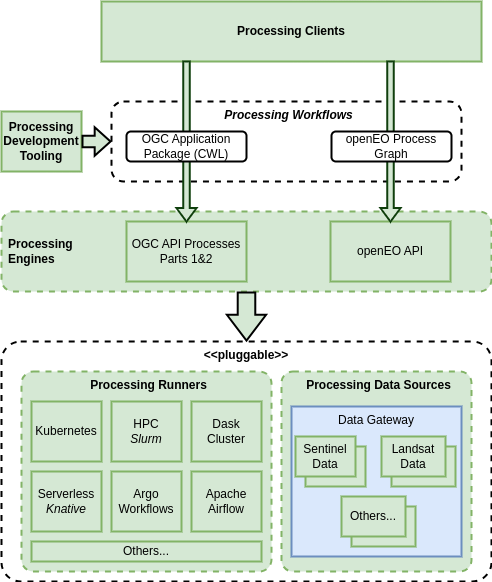

The diagram above was exported from draw.io. Its source (the exported page's mxGraphModel, read from the mxfile embedded in the PNG):
<mxGraphModel dx="1374" dy="838" grid="1" gridSize="10" guides="0" tooltips="1" connect="1" arrows="1" fold="1" page="1" pageScale="1" pageWidth="827" pageHeight="1169" math="0" shadow="0">
  <root>
    <mxCell id="0" />
    <mxCell id="1" parent="0" />
    <mxCell id="AtcYOpp-b_XsxxUCgTMl-25" value="&amp;lt;&amp;lt;pluggable&amp;gt;&amp;gt;" style="rounded=1;whiteSpace=wrap;html=1;dashed=1;strokeWidth=2;fontStyle=1;verticalAlign=top;arcSize=8;" parent="1" vertex="1">
      <mxGeometry x="90" y="450" width="490" height="240" as="geometry" />
    </mxCell>
    <mxCell id="AtcYOpp-b_XsxxUCgTMl-9" value="Processing Data Sources" style="rounded=1;whiteSpace=wrap;html=1;align=center;dashed=1;spacingLeft=5;fontStyle=1;fillColor=#d5e8d4;strokeColor=#82b366;strokeWidth=2;arcSize=6;verticalAlign=top;" parent="1" vertex="1">
      <mxGeometry x="370" y="480" width="190" height="200" as="geometry" />
    </mxCell>
    <mxCell id="t5OXT_W1rpUa-zp2VX90-1" value="Processing&lt;br&gt;Engines" style="rounded=1;whiteSpace=wrap;html=1;align=left;dashed=1;spacingLeft=5;fontStyle=1;fillColor=#d5e8d4;strokeColor=#82b366;strokeWidth=2;" parent="1" vertex="1">
      <mxGeometry x="90" y="320" width="490" height="80" as="geometry" />
    </mxCell>
    <mxCell id="3hBlr3gGcf_2g8Pnbv07-30" value="&lt;i&gt;Processing Workflows&lt;/i&gt;" style="rounded=1;whiteSpace=wrap;html=1;align=center;dashed=1;spacingLeft=5;fontStyle=1;strokeWidth=2;horizontal=1;verticalAlign=top;" parent="1" vertex="1">
      <mxGeometry x="200" y="210" width="350" height="80" as="geometry" />
    </mxCell>
    <mxCell id="3hBlr3gGcf_2g8Pnbv07-28" value="OGC API Processes&lt;br&gt;Parts 1&amp;amp;2" style="rounded=0;whiteSpace=wrap;html=1;fillColor=#d5e8d4;strokeColor=#82b366;strokeWidth=2;" parent="1" vertex="1">
      <mxGeometry x="215" y="330" width="120" height="60" as="geometry" />
    </mxCell>
    <mxCell id="3hBlr3gGcf_2g8Pnbv07-29" value="openEO API" style="rounded=0;whiteSpace=wrap;html=1;fillColor=#d5e8d4;strokeColor=#82b366;strokeWidth=2;" parent="1" vertex="1">
      <mxGeometry x="419" y="330" width="120" height="60" as="geometry" />
    </mxCell>
    <mxCell id="3hBlr3gGcf_2g8Pnbv07-37" value="Processing Clients" style="rounded=0;whiteSpace=wrap;html=1;fillColor=#d5e8d4;strokeColor=#82b366;strokeWidth=2;fontStyle=1" parent="1" vertex="1">
      <mxGeometry x="190" y="110" width="380" height="60" as="geometry" />
    </mxCell>
    <mxCell id="bnXfm2s9Km4UTPKlP3iE-5" value="" style="html=1;shadow=0;dashed=0;align=center;verticalAlign=middle;shape=mxgraph.arrows2.arrow;dy=0.67;dx=13.43;direction=south;notch=0;fillColor=#d5e8d4;strokeColor=#103F0D;strokeWidth=2;" parent="1" vertex="1">
      <mxGeometry x="265" y="170" width="20" height="160" as="geometry" />
    </mxCell>
    <mxCell id="bnXfm2s9Km4UTPKlP3iE-6" value="" style="html=1;shadow=0;dashed=0;align=center;verticalAlign=middle;shape=mxgraph.arrows2.arrow;dy=0.67;dx=13.43;direction=south;notch=0;fillColor=#d5e8d4;strokeColor=#103F0D;strokeWidth=2;" parent="1" vertex="1">
      <mxGeometry x="469" y="170" width="20" height="160" as="geometry" />
    </mxCell>
    <mxCell id="B9VEI-WOSmc5Fq0LOOyp-1" value="Processing&lt;br&gt;Development Tooling" style="rounded=0;whiteSpace=wrap;html=1;fillColor=#d5e8d4;strokeColor=#82b366;strokeWidth=2;fontStyle=1" parent="1" vertex="1">
      <mxGeometry x="90" y="220" width="80" height="60" as="geometry" />
    </mxCell>
    <mxCell id="3hBlr3gGcf_2g8Pnbv07-1" value="OGC Application Package (CWL)" style="rounded=1;whiteSpace=wrap;html=1;strokeWidth=2;" parent="1" vertex="1">
      <mxGeometry x="215" y="240" width="120" height="30" as="geometry" />
    </mxCell>
    <mxCell id="AtcYOpp-b_XsxxUCgTMl-1" value="Processing Runners" style="rounded=1;whiteSpace=wrap;html=1;align=center;dashed=1;spacingLeft=5;fontStyle=1;fillColor=#d5e8d4;strokeColor=#82b366;strokeWidth=2;arcSize=6;verticalAlign=top;" parent="1" vertex="1">
      <mxGeometry x="110" y="480" width="250" height="200" as="geometry" />
    </mxCell>
    <mxCell id="AtcYOpp-b_XsxxUCgTMl-2" value="Kubernetes" style="rounded=0;whiteSpace=wrap;html=1;fillColor=#d5e8d4;strokeColor=#82b366;strokeWidth=2;" parent="1" vertex="1">
      <mxGeometry x="120" y="510" width="70" height="60" as="geometry" />
    </mxCell>
    <mxCell id="AtcYOpp-b_XsxxUCgTMl-3" value="Argo Workflows" style="rounded=0;whiteSpace=wrap;html=1;fillColor=#d5e8d4;strokeColor=#82b366;strokeWidth=2;" parent="1" vertex="1">
      <mxGeometry x="200" y="580" width="70" height="60" as="geometry" />
    </mxCell>
    <mxCell id="AtcYOpp-b_XsxxUCgTMl-4" value="HPC&lt;br&gt;&lt;i&gt;Slurm&lt;/i&gt;" style="rounded=0;whiteSpace=wrap;html=1;fillColor=#d5e8d4;strokeColor=#82b366;strokeWidth=2;" parent="1" vertex="1">
      <mxGeometry x="200" y="510" width="70" height="60" as="geometry" />
    </mxCell>
    <mxCell id="AtcYOpp-b_XsxxUCgTMl-5" value="Serverless&lt;br&gt;&lt;i&gt;Knative&lt;/i&gt;" style="rounded=0;whiteSpace=wrap;html=1;fillColor=#d5e8d4;strokeColor=#82b366;strokeWidth=2;" parent="1" vertex="1">
      <mxGeometry x="120" y="580" width="70" height="60" as="geometry" />
    </mxCell>
    <mxCell id="AtcYOpp-b_XsxxUCgTMl-6" value="Dask Cluster" style="rounded=0;whiteSpace=wrap;html=1;fillColor=#d5e8d4;strokeColor=#82b366;strokeWidth=2;" parent="1" vertex="1">
      <mxGeometry x="280" y="510" width="70" height="60" as="geometry" />
    </mxCell>
    <mxCell id="AtcYOpp-b_XsxxUCgTMl-8" value="Apache Airflow" style="rounded=0;whiteSpace=wrap;html=1;fillColor=#d5e8d4;strokeColor=#82b366;strokeWidth=2;" parent="1" vertex="1">
      <mxGeometry x="280" y="580" width="70" height="60" as="geometry" />
    </mxCell>
    <mxCell id="AtcYOpp-b_XsxxUCgTMl-24" value="Others..." style="rounded=0;whiteSpace=wrap;html=1;fillColor=#d5e8d4;strokeColor=#82b366;strokeWidth=2;" parent="1" vertex="1">
      <mxGeometry x="120" y="650" width="230" height="20" as="geometry" />
    </mxCell>
    <mxCell id="3hBlr3gGcf_2g8Pnbv07-26" value="openEO Process Graph" style="rounded=1;whiteSpace=wrap;html=1;fillColor=default;strokeColor=default;strokeWidth=2;" parent="1" vertex="1">
      <mxGeometry x="420" y="240" width="120" height="30" as="geometry" />
    </mxCell>
    <mxCell id="AtcYOpp-b_XsxxUCgTMl-27" value="" style="shape=flexArrow;endArrow=classic;html=1;rounded=0;exitX=0.5;exitY=1;exitDx=0;exitDy=0;entryX=0.5;entryY=0;entryDx=0;entryDy=0;endWidth=19.619500594530322;endSize=7.910344827586208;width=16.551724137931036;fillColor=#d5e8d4;strokeColor=#000000;strokeWidth=2;" parent="1" source="t5OXT_W1rpUa-zp2VX90-1" target="AtcYOpp-b_XsxxUCgTMl-25" edge="1">
      <mxGeometry width="50" height="50" relative="1" as="geometry">
        <mxPoint x="640" y="420" as="sourcePoint" />
        <mxPoint x="690" y="370" as="targetPoint" />
      </mxGeometry>
    </mxCell>
    <mxCell id="AtcYOpp-b_XsxxUCgTMl-30" value="" style="shape=flexArrow;endArrow=classic;html=1;rounded=0;entryX=0;entryY=0.5;entryDx=0;entryDy=0;fillColor=#d5e8d4;strokeColor=#000000;strokeWidth=2;width=10.344827586206897;endSize=4.606896551724138;endWidth=14.9346016646849;" parent="1" target="3hBlr3gGcf_2g8Pnbv07-30" edge="1">
      <mxGeometry width="50" height="50" relative="1" as="geometry">
        <mxPoint x="170" y="250" as="sourcePoint" />
        <mxPoint x="195.79999999999995" y="253.75999999999988" as="targetPoint" />
      </mxGeometry>
    </mxCell>
    <mxCell id="ZkHRNUnai2c07diOEMyJ-1" value="&lt;span style=&quot;font-weight: normal;&quot;&gt;Data Gateway&lt;/span&gt;" style="rounded=0;whiteSpace=wrap;html=1;fontStyle=1;strokeWidth=2;fillColor=#dae8fc;strokeColor=#6c8ebf;verticalAlign=top;" vertex="1" parent="1">
      <mxGeometry x="380" y="515" width="170" height="150" as="geometry" />
    </mxCell>
    <mxCell id="AtcYOpp-b_XsxxUCgTMl-16" value="" style="rounded=0;whiteSpace=wrap;html=1;fillColor=#d5e8d4;strokeColor=#82b366;strokeWidth=2;" parent="1" vertex="1">
      <mxGeometry x="394" y="555" width="60" height="40" as="geometry" />
    </mxCell>
    <mxCell id="AtcYOpp-b_XsxxUCgTMl-10" value="Sentinel Data" style="rounded=0;whiteSpace=wrap;html=1;fillColor=#d5e8d4;strokeColor=#82b366;strokeWidth=2;" parent="1" vertex="1">
      <mxGeometry x="384" y="545" width="60" height="40" as="geometry" />
    </mxCell>
    <mxCell id="AtcYOpp-b_XsxxUCgTMl-20" value="" style="rounded=0;whiteSpace=wrap;html=1;fillColor=#d5e8d4;strokeColor=#82b366;strokeWidth=2;" parent="1" vertex="1">
      <mxGeometry x="480" y="555" width="64" height="40" as="geometry" />
    </mxCell>
    <mxCell id="AtcYOpp-b_XsxxUCgTMl-21" value="Landsat Data" style="rounded=0;whiteSpace=wrap;html=1;fillColor=#d5e8d4;strokeColor=#82b366;strokeWidth=2;" parent="1" vertex="1">
      <mxGeometry x="470" y="545" width="64" height="40" as="geometry" />
    </mxCell>
    <mxCell id="AtcYOpp-b_XsxxUCgTMl-22" value="" style="rounded=0;whiteSpace=wrap;html=1;fillColor=#d5e8d4;strokeColor=#82b366;strokeWidth=2;" parent="1" vertex="1">
      <mxGeometry x="440" y="615" width="64" height="40" as="geometry" />
    </mxCell>
    <mxCell id="AtcYOpp-b_XsxxUCgTMl-23" value="Others..." style="rounded=0;whiteSpace=wrap;html=1;fillColor=#d5e8d4;strokeColor=#82b366;strokeWidth=2;" parent="1" vertex="1">
      <mxGeometry x="430" y="605" width="64" height="40" as="geometry" />
    </mxCell>
  </root>
</mxGraphModel>